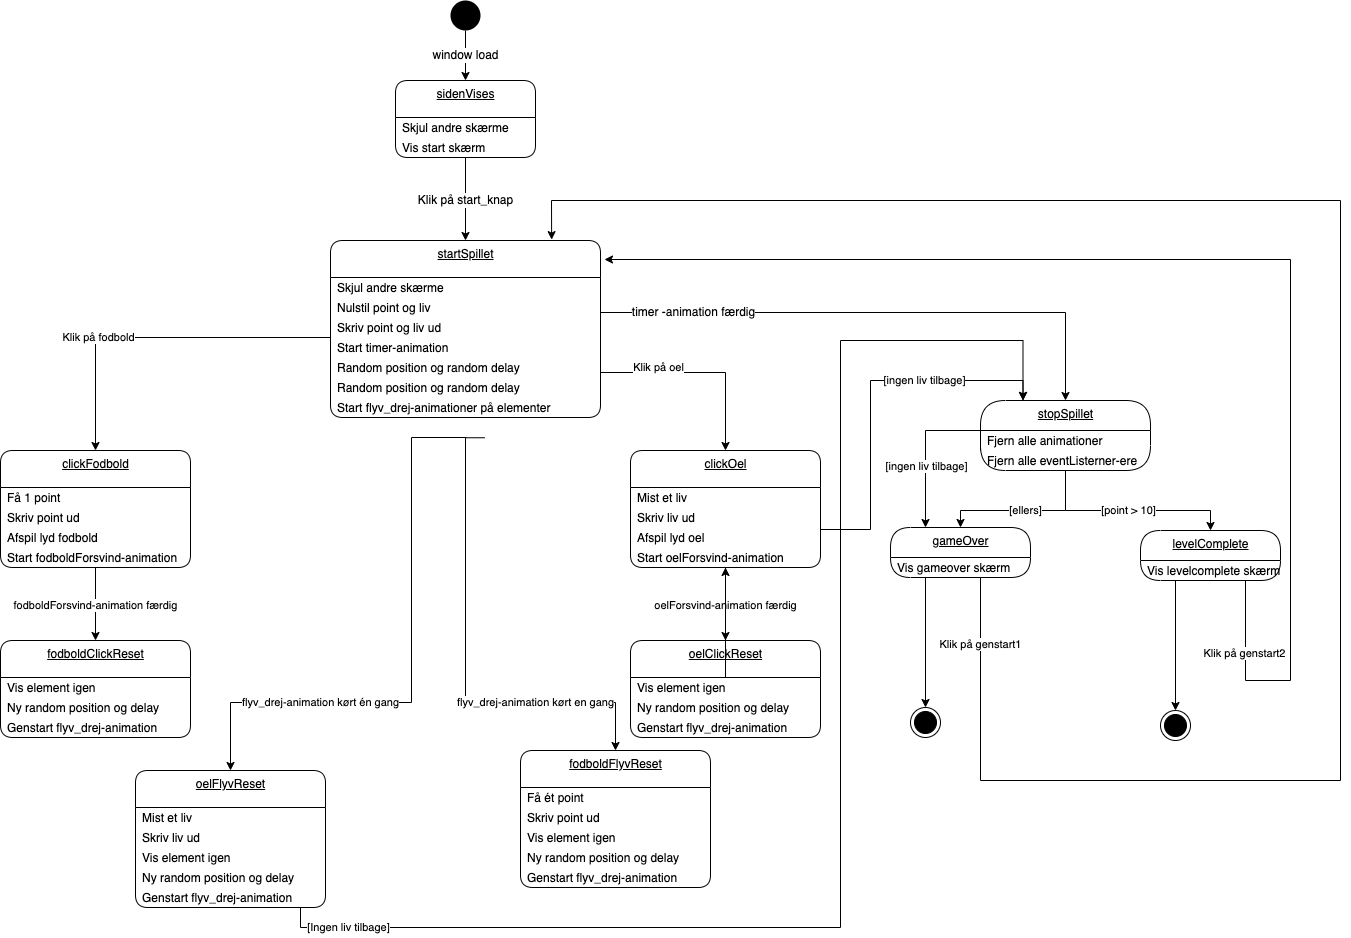

The diagram above was exported from draw.io. Its source (the exported page's mxGraphModel, read from the mxfile embedded in the PNG):
<mxGraphModel dx="1905" dy="1373" grid="1" gridSize="10" guides="1" tooltips="1" connect="1" arrows="1" fold="1" page="1" pageScale="1" pageWidth="827" pageHeight="1169" math="0" shadow="0">
  <root>
    <mxCell id="0" />
    <mxCell id="1" parent="0" />
    <mxCell id="23" value="&lt;span style=&quot;font-size: 12px&quot;&gt;window load&lt;/span&gt;" style="edgeStyle=orthogonalEdgeStyle;rounded=0;orthogonalLoop=1;jettySize=auto;html=1;exitX=0.5;exitY=1;exitDx=0;exitDy=0;entryX=0.5;entryY=0;entryDx=0;entryDy=0;" parent="1" source="2" target="63" edge="1">
      <mxGeometry relative="1" as="geometry">
        <mxPoint x="260" y="80" as="targetPoint" />
      </mxGeometry>
    </mxCell>
    <mxCell id="2" value="" style="ellipse;fillColor=#000000;strokeColor=none;" parent="1" vertex="1">
      <mxGeometry x="460" width="30" height="30" as="geometry" />
    </mxCell>
    <mxCell id="25" value="startSpillet" style="swimlane;fontStyle=4;align=center;verticalAlign=top;childLayout=stackLayout;horizontal=1;startSize=37;horizontalStack=0;resizeParent=1;resizeParentMax=0;resizeLast=0;collapsible=0;marginBottom=0;html=1;rounded=1;absoluteArcSize=1;arcSize=25;" parent="1" vertex="1">
      <mxGeometry x="340" y="240" width="270" height="177" as="geometry" />
    </mxCell>
    <mxCell id="26" value="Skjul andre skærme" style="fillColor=none;strokeColor=none;align=left;verticalAlign=middle;spacingLeft=5;" parent="25" vertex="1">
      <mxGeometry y="37" width="270" height="20" as="geometry" />
    </mxCell>
    <mxCell id="46" value="Nulstil point og liv" style="fillColor=none;strokeColor=none;align=left;verticalAlign=middle;spacingLeft=5;" parent="25" vertex="1">
      <mxGeometry y="57" width="270" height="20" as="geometry" />
    </mxCell>
    <mxCell id="47" value="Skriv point og liv ud" style="fillColor=none;strokeColor=none;align=left;verticalAlign=middle;spacingLeft=5;" parent="25" vertex="1">
      <mxGeometry y="77" width="270" height="20" as="geometry" />
    </mxCell>
    <mxCell id="49" value="Start timer-animation" style="fillColor=none;strokeColor=none;align=left;verticalAlign=middle;spacingLeft=5;" parent="25" vertex="1">
      <mxGeometry y="97" width="270" height="20" as="geometry" />
    </mxCell>
    <mxCell id="50" value="Random position og random delay" style="fillColor=none;strokeColor=none;align=left;verticalAlign=middle;spacingLeft=5;" parent="25" vertex="1">
      <mxGeometry y="117" width="270" height="20" as="geometry" />
    </mxCell>
    <mxCell id="51" value="Random position og random delay" style="fillColor=none;strokeColor=none;align=left;verticalAlign=middle;spacingLeft=5;" parent="25" vertex="1">
      <mxGeometry y="137" width="270" height="20" as="geometry" />
    </mxCell>
    <mxCell id="52" value="Start flyv_drej-animationer på elementer" style="fillColor=none;strokeColor=none;align=left;verticalAlign=middle;spacingLeft=5;" parent="25" vertex="1">
      <mxGeometry y="157" width="270" height="20" as="geometry" />
    </mxCell>
    <mxCell id="53" value="&lt;span style=&quot;font-size: 12px&quot;&gt;Klik på start_knap&lt;/span&gt;" style="edgeStyle=orthogonalEdgeStyle;rounded=0;orthogonalLoop=1;jettySize=auto;html=1;exitX=0.5;exitY=1;exitDx=0;exitDy=0;entryX=0.5;entryY=0;entryDx=0;entryDy=0;" parent="1" source="65" target="25" edge="1">
      <mxGeometry relative="1" as="geometry">
        <mxPoint x="260" y="157" as="sourcePoint" />
      </mxGeometry>
    </mxCell>
    <mxCell id="55" value="clickFodbold" style="swimlane;fontStyle=4;align=center;verticalAlign=top;childLayout=stackLayout;horizontal=1;startSize=37;horizontalStack=0;resizeParent=1;resizeParentMax=0;resizeLast=0;collapsible=0;marginBottom=0;html=1;rounded=1;absoluteArcSize=1;arcSize=25;" parent="1" vertex="1">
      <mxGeometry x="10" y="450" width="190" height="117" as="geometry" />
    </mxCell>
    <mxCell id="56" value="Få 1 point" style="fillColor=none;strokeColor=none;align=left;verticalAlign=middle;spacingLeft=5;" parent="55" vertex="1">
      <mxGeometry y="37" width="190" height="20" as="geometry" />
    </mxCell>
    <mxCell id="57" value="Skriv point ud" style="fillColor=none;strokeColor=none;align=left;verticalAlign=middle;spacingLeft=5;" parent="55" vertex="1">
      <mxGeometry y="57" width="190" height="20" as="geometry" />
    </mxCell>
    <mxCell id="131" value="Afspil lyd fodbold" style="fillColor=none;strokeColor=none;align=left;verticalAlign=middle;spacingLeft=5;" parent="55" vertex="1">
      <mxGeometry y="77" width="190" height="20" as="geometry" />
    </mxCell>
    <mxCell id="58" value="Start fodboldForsvind-animation" style="fillColor=none;strokeColor=none;align=left;verticalAlign=middle;spacingLeft=5;" parent="55" vertex="1">
      <mxGeometry y="97" width="190" height="20" as="geometry" />
    </mxCell>
    <mxCell id="63" value="sidenVises" style="swimlane;fontStyle=4;align=center;verticalAlign=top;childLayout=stackLayout;horizontal=1;startSize=37;horizontalStack=0;resizeParent=1;resizeParentMax=0;resizeLast=0;collapsible=0;marginBottom=0;html=1;rounded=1;absoluteArcSize=1;arcSize=25;" parent="1" vertex="1">
      <mxGeometry x="405" y="80" width="140" height="77" as="geometry" />
    </mxCell>
    <mxCell id="64" value="Skjul andre skærme" style="fillColor=none;strokeColor=none;align=left;verticalAlign=middle;spacingLeft=5;" parent="63" vertex="1">
      <mxGeometry y="37" width="140" height="20" as="geometry" />
    </mxCell>
    <mxCell id="65" value="Vis start skærm" style="fillColor=none;strokeColor=none;align=left;verticalAlign=middle;spacingLeft=5;" parent="63" vertex="1">
      <mxGeometry y="57" width="140" height="20" as="geometry" />
    </mxCell>
    <mxCell id="68" value="fodboldClickReset" style="swimlane;fontStyle=4;align=center;verticalAlign=top;childLayout=stackLayout;horizontal=1;startSize=37;horizontalStack=0;resizeParent=1;resizeParentMax=0;resizeLast=0;collapsible=0;marginBottom=0;html=1;rounded=1;absoluteArcSize=1;arcSize=25;" parent="1" vertex="1">
      <mxGeometry x="10" y="640" width="190" height="97" as="geometry" />
    </mxCell>
    <mxCell id="69" value="Vis element igen" style="fillColor=none;strokeColor=none;align=left;verticalAlign=middle;spacingLeft=5;" parent="68" vertex="1">
      <mxGeometry y="37" width="190" height="20" as="geometry" />
    </mxCell>
    <mxCell id="70" value="Ny random position og delay" style="fillColor=none;strokeColor=none;align=left;verticalAlign=middle;spacingLeft=5;" parent="68" vertex="1">
      <mxGeometry y="57" width="190" height="20" as="geometry" />
    </mxCell>
    <mxCell id="71" value="Genstart flyv_drej-animation" style="fillColor=none;strokeColor=none;align=left;verticalAlign=middle;spacingLeft=5;" parent="68" vertex="1">
      <mxGeometry y="77" width="190" height="20" as="geometry" />
    </mxCell>
    <mxCell id="72" value="fodboldForsvind-animation færdig" style="edgeStyle=orthogonalEdgeStyle;rounded=0;orthogonalLoop=1;jettySize=auto;html=1;exitX=0.5;exitY=1;exitDx=0;exitDy=0;entryX=0.5;entryY=0;entryDx=0;entryDy=0;" parent="1" source="58" target="68" edge="1">
      <mxGeometry relative="1" as="geometry" />
    </mxCell>
    <mxCell id="73" value="Klik på fodbold" style="edgeStyle=orthogonalEdgeStyle;rounded=0;orthogonalLoop=1;jettySize=auto;html=1;exitX=0;exitY=0;exitDx=0;exitDy=0;entryX=0.5;entryY=0;entryDx=0;entryDy=0;" parent="1" target="55" edge="1">
      <mxGeometry x="0.3369" relative="1" as="geometry">
        <mxPoint as="offset" />
        <mxPoint x="340" y="337" as="sourcePoint" />
      </mxGeometry>
    </mxCell>
    <mxCell id="74" value="flyv_drej-animation kørt én gang" style="edgeStyle=orthogonalEdgeStyle;rounded=0;orthogonalLoop=1;jettySize=auto;html=1;exitX=0.5;exitY=1;exitDx=0;exitDy=0;entryX=0.5;entryY=0;entryDx=0;entryDy=0;" parent="1" target="110" edge="1">
      <mxGeometry x="0.4446" relative="1" as="geometry">
        <mxPoint x="476" y="437" as="sourcePoint" />
        <mxPoint x="271" y="770" as="targetPoint" />
        <Array as="points">
          <mxPoint x="421" y="437" />
          <mxPoint x="421" y="702" />
          <mxPoint x="240" y="702" />
        </Array>
        <mxPoint x="-1" as="offset" />
      </mxGeometry>
    </mxCell>
    <mxCell id="120" value="[ingen liv tilbage]" style="edgeStyle=orthogonalEdgeStyle;rounded=0;orthogonalLoop=1;jettySize=auto;html=1;exitX=1;exitY=0.5;exitDx=0;exitDy=0;entryX=0.25;entryY=0;entryDx=0;entryDy=0;" parent="1" source="75" target="88" edge="1">
      <mxGeometry x="0.3933" relative="1" as="geometry">
        <Array as="points">
          <mxPoint x="880" y="529" />
          <mxPoint x="880" y="380" />
          <mxPoint x="1033" y="380" />
        </Array>
        <mxPoint x="1" as="offset" />
      </mxGeometry>
    </mxCell>
    <mxCell id="75" value="clickOel" style="swimlane;fontStyle=4;align=center;verticalAlign=top;childLayout=stackLayout;horizontal=1;startSize=37;horizontalStack=0;resizeParent=1;resizeParentMax=0;resizeLast=0;collapsible=0;marginBottom=0;html=1;rounded=1;absoluteArcSize=1;arcSize=25;" parent="1" vertex="1">
      <mxGeometry x="640" y="450" width="190" height="117" as="geometry" />
    </mxCell>
    <mxCell id="76" value="Mist et liv" style="fillColor=none;strokeColor=none;align=left;verticalAlign=middle;spacingLeft=5;" parent="75" vertex="1">
      <mxGeometry y="37" width="190" height="20" as="geometry" />
    </mxCell>
    <mxCell id="77" value="Skriv liv ud" style="fillColor=none;strokeColor=none;align=left;verticalAlign=middle;spacingLeft=5;" parent="75" vertex="1">
      <mxGeometry y="57" width="190" height="20" as="geometry" />
    </mxCell>
    <mxCell id="132" value="Afspil lyd oel" style="fillColor=none;strokeColor=none;align=left;verticalAlign=middle;spacingLeft=5;" parent="75" vertex="1">
      <mxGeometry y="77" width="190" height="20" as="geometry" />
    </mxCell>
    <mxCell id="78" value="Start oelForsvind-animation" style="fillColor=none;strokeColor=none;align=left;verticalAlign=middle;spacingLeft=5;" parent="75" vertex="1">
      <mxGeometry y="97" width="190" height="20" as="geometry" />
    </mxCell>
    <mxCell id="79" value="oelClickReset" style="swimlane;fontStyle=4;align=center;verticalAlign=top;childLayout=stackLayout;horizontal=1;startSize=37;horizontalStack=0;resizeParent=1;resizeParentMax=0;resizeLast=0;collapsible=0;marginBottom=0;html=1;rounded=1;absoluteArcSize=1;arcSize=25;" parent="1" vertex="1">
      <mxGeometry x="640" y="640" width="190" height="97" as="geometry" />
    </mxCell>
    <mxCell id="80" value="Vis element igen" style="fillColor=none;strokeColor=none;align=left;verticalAlign=middle;spacingLeft=5;" parent="79" vertex="1">
      <mxGeometry y="37" width="190" height="20" as="geometry" />
    </mxCell>
    <mxCell id="81" value="Ny random position og delay" style="fillColor=none;strokeColor=none;align=left;verticalAlign=middle;spacingLeft=5;" parent="79" vertex="1">
      <mxGeometry y="57" width="190" height="20" as="geometry" />
    </mxCell>
    <mxCell id="82" value="Genstart flyv_drej-animation" style="fillColor=none;strokeColor=none;align=left;verticalAlign=middle;spacingLeft=5;" parent="79" vertex="1">
      <mxGeometry y="77" width="190" height="20" as="geometry" />
    </mxCell>
    <mxCell id="83" value="oelForsvind-animation færdig" style="edgeStyle=orthogonalEdgeStyle;rounded=0;orthogonalLoop=1;jettySize=auto;html=1;exitX=0.5;exitY=1;exitDx=0;exitDy=0;entryX=0.5;entryY=0;entryDx=0;entryDy=0;" parent="1" source="78" target="79" edge="1">
      <mxGeometry relative="1" as="geometry" />
    </mxCell>
    <mxCell id="84" value="Klik på oel" style="edgeStyle=orthogonalEdgeStyle;rounded=0;orthogonalLoop=1;jettySize=auto;html=1;exitX=1;exitY=0.75;exitDx=0;exitDy=0;entryX=0.5;entryY=0;entryDx=0;entryDy=0;" parent="1" source="50" target="75" edge="1">
      <mxGeometry x="-0.4366" y="5" relative="1" as="geometry">
        <mxPoint as="offset" />
      </mxGeometry>
    </mxCell>
    <mxCell id="85" value="flyv_drej-animation kørt en gang" style="edgeStyle=orthogonalEdgeStyle;rounded=0;orthogonalLoop=1;jettySize=auto;html=1;exitX=0.571;exitY=1.013;exitDx=0;exitDy=0;entryX=0.5;entryY=0;entryDx=0;entryDy=0;exitPerimeter=0;" parent="1" target="122" edge="1">
      <mxGeometry x="0.4583" relative="1" as="geometry">
        <mxPoint x="494.1700000000001" y="437.26" as="sourcePoint" />
        <mxPoint x="640" y="702" as="targetPoint" />
        <Array as="points">
          <mxPoint x="475" y="437" />
          <mxPoint x="475" y="702" />
          <mxPoint x="625" y="702" />
        </Array>
        <mxPoint x="1" as="offset" />
      </mxGeometry>
    </mxCell>
    <mxCell id="87" value="&lt;span style=&quot;font-size: 12px&quot;&gt;timer -animation færdig&lt;/span&gt;" style="edgeStyle=orthogonalEdgeStyle;rounded=0;orthogonalLoop=1;jettySize=auto;html=1;entryX=0.5;entryY=0;entryDx=0;entryDy=0;exitX=1;exitY=0.75;exitDx=0;exitDy=0;" parent="1" source="46" target="88" edge="1">
      <mxGeometry x="-0.6654" relative="1" as="geometry">
        <mxPoint x="740.0000000000002" y="120" as="sourcePoint" />
        <mxPoint x="765" y="87" as="targetPoint" />
        <mxPoint as="offset" />
      </mxGeometry>
    </mxCell>
    <mxCell id="88" value="stopSpillet" style="swimlane;fontStyle=4;align=center;verticalAlign=top;childLayout=stackLayout;horizontal=1;startSize=30;horizontalStack=0;resizeParent=1;resizeParentMax=0;resizeLast=0;collapsible=0;marginBottom=0;html=1;rounded=1;absoluteArcSize=1;arcSize=50;" parent="1" vertex="1">
      <mxGeometry x="990" y="400" width="170" height="70" as="geometry" />
    </mxCell>
    <mxCell id="89" value="Fjern alle animationer" style="fillColor=none;strokeColor=none;align=left;verticalAlign=middle;spacingLeft=5;" parent="88" vertex="1">
      <mxGeometry y="30" width="170" height="20" as="geometry" />
    </mxCell>
    <mxCell id="90" value="Fjern alle eventListerner-ere" style="fillColor=none;strokeColor=none;align=left;verticalAlign=middle;spacingLeft=5;" parent="88" vertex="1">
      <mxGeometry y="50" width="170" height="20" as="geometry" />
    </mxCell>
    <mxCell id="91" value="[point &amp;gt; 10]" style="edgeStyle=orthogonalEdgeStyle;rounded=0;orthogonalLoop=1;jettySize=auto;html=1;exitX=0.5;exitY=1;exitDx=0;exitDy=0;entryX=0.5;entryY=0;entryDx=0;entryDy=0;" parent="1" source="90" target="92" edge="1">
      <mxGeometry relative="1" as="geometry">
        <mxPoint x="1060" y="520" as="targetPoint" />
        <Array as="points">
          <mxPoint x="1075" y="510" />
          <mxPoint x="1220" y="510" />
        </Array>
      </mxGeometry>
    </mxCell>
    <mxCell id="92" value="levelComplete" style="swimlane;fontStyle=4;align=center;verticalAlign=top;childLayout=stackLayout;horizontal=1;startSize=30;horizontalStack=0;resizeParent=1;resizeParentMax=0;resizeLast=0;collapsible=0;marginBottom=0;html=1;rounded=1;absoluteArcSize=1;arcSize=92;" parent="1" vertex="1">
      <mxGeometry x="1150" y="530" width="140" height="50" as="geometry" />
    </mxCell>
    <mxCell id="93" value="Vis levelcomplete skærm" style="fillColor=none;strokeColor=none;align=left;verticalAlign=middle;spacingLeft=5;" parent="92" vertex="1">
      <mxGeometry y="30" width="140" height="20" as="geometry" />
    </mxCell>
    <mxCell id="94" style="edgeStyle=orthogonalEdgeStyle;rounded=0;orthogonalLoop=1;jettySize=auto;html=1;exitX=0.25;exitY=1;exitDx=0;exitDy=0;entryX=0.5;entryY=0;entryDx=0;entryDy=0;" parent="1" source="93" target="102" edge="1">
      <mxGeometry relative="1" as="geometry">
        <mxPoint x="1185" y="620" as="targetPoint" />
      </mxGeometry>
    </mxCell>
    <mxCell id="95" value="gameOver" style="swimlane;fontStyle=4;align=center;verticalAlign=top;childLayout=stackLayout;horizontal=1;startSize=30;horizontalStack=0;resizeParent=1;resizeParentMax=0;resizeLast=0;collapsible=0;marginBottom=0;html=1;rounded=1;absoluteArcSize=1;arcSize=92;" parent="1" vertex="1">
      <mxGeometry x="900" y="527" width="140" height="50" as="geometry" />
    </mxCell>
    <mxCell id="96" value="Vis gameover skærm" style="fillColor=none;strokeColor=none;align=left;verticalAlign=middle;spacingLeft=5;" parent="95" vertex="1">
      <mxGeometry y="30" width="140" height="20" as="geometry" />
    </mxCell>
    <mxCell id="98" value="[ellers]" style="edgeStyle=orthogonalEdgeStyle;rounded=0;orthogonalLoop=1;jettySize=auto;html=1;exitX=0.5;exitY=1;exitDx=0;exitDy=0;entryX=0.5;entryY=0;entryDx=0;entryDy=0;" parent="1" source="90" target="95" edge="1">
      <mxGeometry relative="1" as="geometry">
        <mxPoint x="974" y="530" as="targetPoint" />
        <Array as="points">
          <mxPoint x="1075" y="510" />
          <mxPoint x="970" y="510" />
        </Array>
      </mxGeometry>
    </mxCell>
    <mxCell id="99" style="edgeStyle=orthogonalEdgeStyle;rounded=0;orthogonalLoop=1;jettySize=auto;html=1;exitX=0;exitY=0;exitDx=0;exitDy=0;entryX=0.25;entryY=0;entryDx=0;entryDy=0;" parent="1" source="90" target="95" edge="1">
      <mxGeometry relative="1" as="geometry">
        <mxPoint x="939" y="530" as="targetPoint" />
      </mxGeometry>
    </mxCell>
    <mxCell id="100" value="[ingen liv tilbage]" style="edgeLabel;html=1;align=center;verticalAlign=middle;resizable=0;points=[];" parent="99" vertex="1" connectable="0">
      <mxGeometry x="0.2849" relative="1" as="geometry">
        <mxPoint as="offset" />
      </mxGeometry>
    </mxCell>
    <mxCell id="101" value="" style="ellipse;html=1;shape=endState;fillColor=#000000;strokeColor=#000000;" parent="1" vertex="1">
      <mxGeometry x="920" y="707" width="30" height="30" as="geometry" />
    </mxCell>
    <mxCell id="102" value="" style="ellipse;html=1;shape=endState;fillColor=#000000;strokeColor=#000000;" parent="1" vertex="1">
      <mxGeometry x="1170" y="710" width="30" height="30" as="geometry" />
    </mxCell>
    <mxCell id="103" value="Klik på genstart1" style="edgeStyle=orthogonalEdgeStyle;rounded=0;orthogonalLoop=1;jettySize=auto;html=1;exitX=0.75;exitY=1;exitDx=0;exitDy=0;entryX=0.819;entryY=-0.005;entryDx=0;entryDy=0;entryPerimeter=0;" parent="1" source="96" target="25" edge="1">
      <mxGeometry x="-0.9176" relative="1" as="geometry">
        <mxPoint x="710" y="263" as="targetPoint" />
        <Array as="points">
          <mxPoint x="990" y="577" />
          <mxPoint x="990" y="780" />
          <mxPoint x="1350" y="780" />
          <mxPoint x="1350" y="200" />
          <mxPoint x="561" y="200" />
        </Array>
        <mxPoint y="-1" as="offset" />
      </mxGeometry>
    </mxCell>
    <mxCell id="104" value="Klik på genstart2" style="edgeStyle=orthogonalEdgeStyle;rounded=0;orthogonalLoop=1;jettySize=auto;html=1;exitX=0.75;exitY=1;exitDx=0;exitDy=0;entryX=1.015;entryY=0.097;entryDx=0;entryDy=0;entryPerimeter=0;" parent="1" source="93" target="25" edge="1">
      <mxGeometry x="-0.8851" relative="1" as="geometry">
        <mxPoint x="1255" y="780" as="targetPoint" />
        <Array as="points">
          <mxPoint x="1255" y="680" />
          <mxPoint x="1300" y="680" />
          <mxPoint x="1300" y="259" />
        </Array>
        <mxPoint x="-1" as="offset" />
      </mxGeometry>
    </mxCell>
    <mxCell id="109" style="edgeStyle=orthogonalEdgeStyle;rounded=0;orthogonalLoop=1;jettySize=auto;html=1;exitX=0.25;exitY=1;exitDx=0;exitDy=0;entryX=0.5;entryY=0;entryDx=0;entryDy=0;" parent="1" source="96" target="101" edge="1">
      <mxGeometry relative="1" as="geometry" />
    </mxCell>
    <mxCell id="110" value="oelFlyvReset" style="swimlane;fontStyle=4;align=center;verticalAlign=top;childLayout=stackLayout;horizontal=1;startSize=37;horizontalStack=0;resizeParent=1;resizeParentMax=0;resizeLast=0;collapsible=0;marginBottom=0;html=1;rounded=1;absoluteArcSize=1;arcSize=25;" parent="1" vertex="1">
      <mxGeometry x="145" y="770" width="190" height="137" as="geometry" />
    </mxCell>
    <mxCell id="118" value="Mist et liv" style="fillColor=none;strokeColor=none;align=left;verticalAlign=middle;spacingLeft=5;" parent="110" vertex="1">
      <mxGeometry y="37" width="190" height="20" as="geometry" />
    </mxCell>
    <mxCell id="112" value="Skriv liv ud" style="fillColor=none;strokeColor=none;align=left;verticalAlign=middle;spacingLeft=5;" parent="110" vertex="1">
      <mxGeometry y="57" width="190" height="20" as="geometry" />
    </mxCell>
    <mxCell id="111" value="Vis element igen" style="fillColor=none;strokeColor=none;align=left;verticalAlign=middle;spacingLeft=5;" parent="110" vertex="1">
      <mxGeometry y="77" width="190" height="20" as="geometry" />
    </mxCell>
    <mxCell id="116" value="Ny random position og delay" style="fillColor=none;strokeColor=none;align=left;verticalAlign=middle;spacingLeft=5;" parent="110" vertex="1">
      <mxGeometry y="97" width="190" height="20" as="geometry" />
    </mxCell>
    <mxCell id="113" value="Genstart flyv_drej-animation" style="fillColor=none;strokeColor=none;align=left;verticalAlign=middle;spacingLeft=5;" parent="110" vertex="1">
      <mxGeometry y="117" width="190" height="20" as="geometry" />
    </mxCell>
    <mxCell id="119" value="[Ingen liv tilbage]" style="edgeStyle=orthogonalEdgeStyle;rounded=0;orthogonalLoop=1;jettySize=auto;html=1;exitX=0.5;exitY=1;exitDx=0;exitDy=0;entryX=0.25;entryY=0;entryDx=0;entryDy=0;" parent="1" source="113" target="88" edge="1">
      <mxGeometry x="-0.8129" relative="1" as="geometry">
        <mxPoint x="870" y="870" as="targetPoint" />
        <Array as="points">
          <mxPoint x="310" y="927" />
          <mxPoint x="850" y="927" />
          <mxPoint x="850" y="340" />
          <mxPoint x="1033" y="340" />
        </Array>
        <mxPoint as="offset" />
      </mxGeometry>
    </mxCell>
    <mxCell id="121" value="" style="edgeStyle=orthogonalEdgeStyle;rounded=0;orthogonalLoop=1;jettySize=auto;html=1;" parent="1" source="80" target="78" edge="1">
      <mxGeometry relative="1" as="geometry" />
    </mxCell>
    <mxCell id="122" value="fodboldFlyvReset" style="swimlane;fontStyle=4;align=center;verticalAlign=top;childLayout=stackLayout;horizontal=1;startSize=37;horizontalStack=0;resizeParent=1;resizeParentMax=0;resizeLast=0;collapsible=0;marginBottom=0;html=1;rounded=1;absoluteArcSize=1;arcSize=25;" parent="1" vertex="1">
      <mxGeometry x="530" y="750" width="190" height="137" as="geometry" />
    </mxCell>
    <mxCell id="123" value="Få ét point" style="fillColor=none;strokeColor=none;align=left;verticalAlign=middle;spacingLeft=5;" parent="122" vertex="1">
      <mxGeometry y="37" width="190" height="20" as="geometry" />
    </mxCell>
    <mxCell id="128" value="Skriv point ud" style="fillColor=none;strokeColor=none;align=left;verticalAlign=middle;spacingLeft=5;" parent="122" vertex="1">
      <mxGeometry y="57" width="190" height="20" as="geometry" />
    </mxCell>
    <mxCell id="129" value="Vis element igen" style="fillColor=none;strokeColor=none;align=left;verticalAlign=middle;spacingLeft=5;" parent="122" vertex="1">
      <mxGeometry y="77" width="190" height="20" as="geometry" />
    </mxCell>
    <mxCell id="124" value="Ny random position og delay" style="fillColor=none;strokeColor=none;align=left;verticalAlign=middle;spacingLeft=5;" parent="122" vertex="1">
      <mxGeometry y="97" width="190" height="20" as="geometry" />
    </mxCell>
    <mxCell id="125" value="Genstart flyv_drej-animation" style="fillColor=none;strokeColor=none;align=left;verticalAlign=middle;spacingLeft=5;" parent="122" vertex="1">
      <mxGeometry y="117" width="190" height="20" as="geometry" />
    </mxCell>
  </root>
</mxGraphModel>